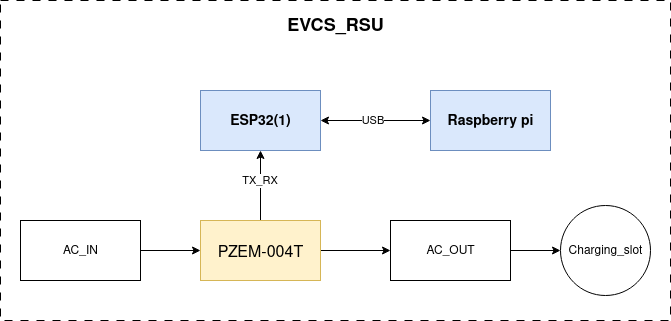

The diagram above was exported from draw.io. Its source (the exported page's mxGraphModel, read from the mxfile embedded in the PNG):
<mxGraphModel dx="1117" dy="424" grid="1" gridSize="10" guides="1" tooltips="1" connect="1" arrows="1" fold="1" page="0" pageScale="1" pageWidth="1169" pageHeight="827" math="0" shadow="0">
  <root>
    <mxCell id="0" />
    <mxCell id="1" parent="0" />
    <mxCell id="QbVwNlhIaQfR2N9UCHv--16" value="" style="rounded=0;whiteSpace=wrap;html=1;fillColor=none;dashed=1;dashPattern=8 8;" parent="1" vertex="1">
      <mxGeometry x="-70" y="40" width="670" height="320" as="geometry" />
    </mxCell>
    <mxCell id="QbVwNlhIaQfR2N9UCHv--2" value="&lt;font style=&quot;font-size: 14px;&quot;&gt;&lt;b&gt;Raspberry pi&lt;/b&gt;&lt;/font&gt;" style="rounded=0;whiteSpace=wrap;html=1;fillColor=#dae8fc;strokeColor=#6c8ebf;" parent="1" vertex="1">
      <mxGeometry x="360" y="130" width="120" height="60" as="geometry" />
    </mxCell>
    <mxCell id="h0K16DQL99ScGVoEI2LU-1" style="edgeStyle=orthogonalEdgeStyle;rounded=0;orthogonalLoop=1;jettySize=auto;html=1;entryX=0;entryY=0.5;entryDx=0;entryDy=0;startArrow=classic;startFill=1;" parent="1" source="QbVwNlhIaQfR2N9UCHv--3" target="QbVwNlhIaQfR2N9UCHv--2" edge="1">
      <mxGeometry relative="1" as="geometry" />
    </mxCell>
    <mxCell id="h0K16DQL99ScGVoEI2LU-5" value="USB" style="edgeLabel;html=1;align=center;verticalAlign=middle;resizable=0;points=[];" parent="h0K16DQL99ScGVoEI2LU-1" vertex="1" connectable="0">
      <mxGeometry x="-0.0667" y="1" relative="1" as="geometry">
        <mxPoint as="offset" />
      </mxGeometry>
    </mxCell>
    <mxCell id="QbVwNlhIaQfR2N9UCHv--3" value="&lt;b&gt;&lt;font style=&quot;font-size: 14px;&quot;&gt;ESP32(1)&lt;/font&gt;&lt;/b&gt;" style="rounded=0;whiteSpace=wrap;html=1;fillColor=#dae8fc;strokeColor=#6c8ebf;" parent="1" vertex="1">
      <mxGeometry x="130" y="130" width="120" height="60" as="geometry" />
    </mxCell>
    <mxCell id="h0K16DQL99ScGVoEI2LU-2" style="edgeStyle=orthogonalEdgeStyle;rounded=0;orthogonalLoop=1;jettySize=auto;html=1;entryX=0.5;entryY=1;entryDx=0;entryDy=0;" parent="1" source="QbVwNlhIaQfR2N9UCHv--4" target="QbVwNlhIaQfR2N9UCHv--3" edge="1">
      <mxGeometry relative="1" as="geometry" />
    </mxCell>
    <mxCell id="h0K16DQL99ScGVoEI2LU-4" value="TX_RX" style="edgeLabel;html=1;align=center;verticalAlign=middle;resizable=0;points=[];" parent="h0K16DQL99ScGVoEI2LU-2" vertex="1" connectable="0">
      <mxGeometry x="0.1714" y="2" relative="1" as="geometry">
        <mxPoint as="offset" />
      </mxGeometry>
    </mxCell>
    <mxCell id="aGtoBL4iko-Si0nAlUCg-4" style="edgeStyle=orthogonalEdgeStyle;rounded=0;orthogonalLoop=1;jettySize=auto;html=1;entryX=0;entryY=0.5;entryDx=0;entryDy=0;" edge="1" parent="1" source="QbVwNlhIaQfR2N9UCHv--4" target="aGtoBL4iko-Si0nAlUCg-3">
      <mxGeometry relative="1" as="geometry" />
    </mxCell>
    <mxCell id="QbVwNlhIaQfR2N9UCHv--4" value="&lt;h1&gt;&lt;font style=&quot;font-size: 16px;&quot;&gt;&lt;span style=&quot;font-weight: normal;&quot;&gt;PZEM-004T&lt;/span&gt;&lt;/font&gt;&lt;/h1&gt;" style="rounded=0;whiteSpace=wrap;html=1;fillColor=#fff2cc;strokeColor=#d6b656;" parent="1" vertex="1">
      <mxGeometry x="130" y="260" width="120" height="60" as="geometry" />
    </mxCell>
    <mxCell id="h0K16DQL99ScGVoEI2LU-3" value="&lt;b&gt;&lt;font style=&quot;font-size: 18px;&quot;&gt;EVCS_RSU&lt;/font&gt;&lt;/b&gt;" style="text;html=1;align=center;verticalAlign=middle;whiteSpace=wrap;rounded=0;" parent="1" vertex="1">
      <mxGeometry x="220" y="50" width="90" height="30" as="geometry" />
    </mxCell>
    <mxCell id="aGtoBL4iko-Si0nAlUCg-2" style="edgeStyle=orthogonalEdgeStyle;rounded=0;orthogonalLoop=1;jettySize=auto;html=1;entryX=0;entryY=0.5;entryDx=0;entryDy=0;" edge="1" parent="1" source="aGtoBL4iko-Si0nAlUCg-1" target="QbVwNlhIaQfR2N9UCHv--4">
      <mxGeometry relative="1" as="geometry" />
    </mxCell>
    <mxCell id="aGtoBL4iko-Si0nAlUCg-1" value="AC_IN" style="rounded=0;whiteSpace=wrap;html=1;" vertex="1" parent="1">
      <mxGeometry x="-50" y="260" width="120" height="60" as="geometry" />
    </mxCell>
    <mxCell id="aGtoBL4iko-Si0nAlUCg-6" style="edgeStyle=orthogonalEdgeStyle;rounded=0;orthogonalLoop=1;jettySize=auto;html=1;" edge="1" parent="1" source="aGtoBL4iko-Si0nAlUCg-3" target="aGtoBL4iko-Si0nAlUCg-5">
      <mxGeometry relative="1" as="geometry" />
    </mxCell>
    <mxCell id="aGtoBL4iko-Si0nAlUCg-3" value="AC_OUT" style="rounded=0;whiteSpace=wrap;html=1;" vertex="1" parent="1">
      <mxGeometry x="320" y="260" width="120" height="60" as="geometry" />
    </mxCell>
    <mxCell id="aGtoBL4iko-Si0nAlUCg-5" value="Charging_slot" style="ellipse;whiteSpace=wrap;html=1;aspect=fixed;" vertex="1" parent="1">
      <mxGeometry x="490" y="245" width="90" height="90" as="geometry" />
    </mxCell>
  </root>
</mxGraphModel>